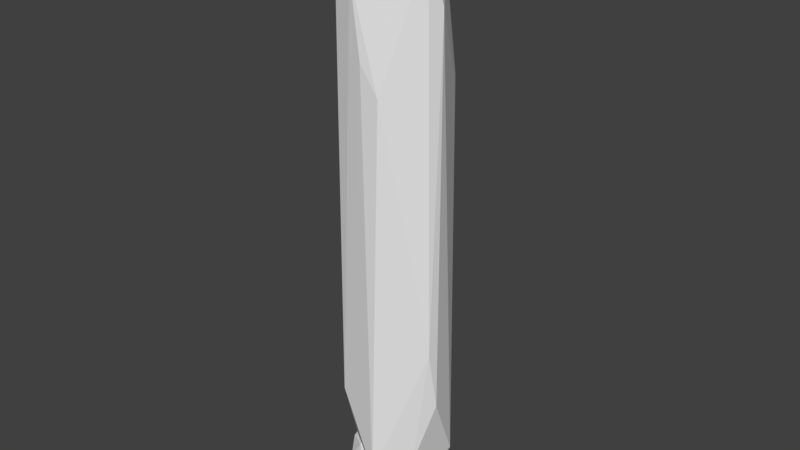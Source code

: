 # Source: 2wpq_Salmonella_TripleLX_coiledcoil.pdbbricolage.blend  (saved by Blender 2.79.0; exported with 4.5.12 LTS)
import bpy
from mathutils import Matrix  # noqa: F401  (used for matrix-valued properties, if any)

bpy.ops.wm.read_factory_settings(use_empty=True)
scene = bpy.context.scene
scene.name = 'Scene'

# ---- collections
col_collection_1 = bpy.data.collections.new('Collection 1'); scene.collection.children.link(col_collection_1)
col_collection_2 = bpy.data.collections.new('Collection 2'); scene.collection.children.link(col_collection_2)

# ---- world
world_world = bpy.data.worlds.new('World'); scene.world = world_world
world_world.color = (0.05088, 0.05088, 0.05088)
world_world.use_sun_shadow = False
world_world.sun_shadow_jitter_overblur = 0.0
world_world.cycles.sampling_method = 'MANUAL'

# ---- meshes
me_dudulmesh_010 = bpy.data.meshes.new('dudulMesh.010')
me_dudulmesh_010.from_pydata([(-5.283, 0.15, -72.21), (-9.566, 2.198, -70.92), (-10.5, 3.368, -70.61), (-12.67, 4.129, -69.6), (-12.36, 4.986, -68.42), (-10.61, -4.494, -70.74), (-12.79, 2.208, -58.01), (-7.204, 12.22, -47.62), (-0.948, 12.18, -23.27), (3.086, -12.4, 33.82), (-1.57, -12.7, 41.25), (-10.27, -10.36, 53.12), (-4.745, -11.99, 59.96), (-10.69, 1.243, 62.09), (-8.51, -4.75, 70.68), (-11.27, -7.276, 64.96), (-11.58, -8.691, 64.64), (-4.949, -3.182, 72.41), (-5.576, -7.24, 69.65), (-7.133, 1.03, 72.32), (-8.195, -0.722, 71.82), (-0.474, -6.279, -71.93), (-1.793, -5.497, -72.0), (-1.612, -2.881, -73.0), (2.536, -10.29, -70.06), (2.339, -11.75, -69.63), (0.936, -12.03, -69.06), (0.9, -13.27, -68.17), (8.607, -6.298, -65.09), (-10.02, -11.2, -47.81), (-12.93, -3.615, -26.9), (-12.62, -4.584, -23.59), (7.117, 9.865, 33.27), (6.399, 10.93, 34.02), (3.181, 11.96, 33.22), (12.7, -1.949, 53.68), (7.039, 6.06, 56.89), (8.672, 2.696, 62.82), (9.087, 2.864, 61.42), (8.977, 3.713, 59.28), (6.268, -3.143, 71.05), (11.18, -5.467, 66.45), (2.919, -0.91, 72.55), (6.914, 0.625, 70.01), (2.249, -4.79, 73.03), (1.836, 5.343, -70.9), (2.31, 3.273, -72.2), (2.359, 1.741, -72.19), (-0.306, 1.575, -73.03), (6.818, 5.837, -70.51), (8.273, 5.56, -70.11), (8.794, 6.499, -69.04), (10.16, 6.052, -68.53), (10.6, 6.814, -67.33), (1.451, 10.94, -65.5), (0.951, 10.41, -67.63), (12.93, -2.502, -47.84), (12.43, -5.08, -32.0), (-12.93, 3.17, 43.43), (-9.036, 12.13, 54.52), (-8.928, 7.597, 63.16), (-9.324, 8.846, 60.62), (-9.915, 6.827, 59.69), (3.648, 7.509, 61.73), (-3.052, 8.717, 70.69), (-3.671, 12.05, 66.58), (-5.084, 13.27, 64.88), (-3.317, 4.579, 72.28), (-6.306, 7.276, 69.23), (1.327, 4.642, 72.71), (0.303, 6.368, 72.04)], [], [(25, 26, 27), (49, 50, 51), (50, 51, 52), (51, 52, 53), (39, 35, 32, 33), (39, 38, 35), (38, 41, 35), (38, 37, 41), (40, 44, 41), (13, 62, 58), (62, 61, 58), (61, 59, 58), (59, 4, 58), (40, 42, 44), (42, 69, 44), (55, 54, 53, 51), (17, 14, 44), (14, 18, 44), (17, 20, 14), (17, 19, 20), (19, 68, 20), (19, 17, 44, 69), (13, 15, 20), (60, 61, 13), (61, 62, 13), (7, 55, 4), (59, 7, 4), (51, 49, 55), (49, 45, 55), (45, 48, 55), (7, 54, 55), (45, 46, 48), (46, 47, 48), (46, 50, 47), (46, 49, 50), (29, 5, 27), (5, 26, 27), (7, 8, 54), (25, 28, 27), (8, 34, 54), (60, 13, 20, 68), (28, 57, 27), (57, 9, 27), (70, 43, 37, 65), (9, 10, 27), (10, 29, 27), (65, 36, 33), (36, 39, 33), (31, 30, 29), (30, 5, 29), (33, 53, 54, 34), (36, 63, 39), (10, 12, 29), (12, 11, 29), (63, 38, 39), (63, 37, 38), (11, 16, 29), (16, 31, 29), (63, 65, 37), (44, 18, 12, 41), (6, 3, 5), (3, 2, 5), (70, 69, 43), (2, 1, 5), (1, 0, 5), (69, 40, 43), (69, 42, 40), (0, 23, 5), (23, 22, 5), (60, 66, 61), (66, 59, 61), (22, 21, 5), (21, 25, 5), (66, 7, 59), (70, 67, 69), (25, 26, 5), (30, 6, 5), (67, 19, 69), (67, 64, 19), (21, 24, 25), (24, 28, 25), (64, 68, 19), (64, 66, 68), (24, 52, 28), (52, 53, 28), (66, 60, 68), (66, 8, 7), (53, 56, 28), (56, 57, 28), (46, 45, 49), (66, 34, 8), (56, 35, 57), (35, 41, 57), (64, 65, 66), (64, 70, 65), (41, 9, 57), (41, 12, 9), (63, 36, 65), (64, 67, 70), (12, 10, 9), (16, 30, 31), (16, 58, 30), (58, 6, 30), (43, 40, 41, 37), (18, 16, 12), (16, 11, 12), (18, 14, 16), (14, 20, 16), (20, 15, 16), (15, 13, 16), (13, 58, 16), (58, 3, 6), (4, 55, 3), (55, 2, 3), (58, 4, 3), (48, 0, 2), (0, 1, 2), (55, 48, 2), (48, 23, 0), (48, 47, 23), (47, 24, 23), (24, 21, 23), (21, 22, 23), (47, 50, 24), (50, 52, 24), (66, 65, 33, 34), (33, 32, 53), (32, 35, 53), (35, 56, 53)])
me_dudulmesh_010.use_remesh_preserve_volume = False
me_dudulmesh_010.use_remesh_preserve_attributes = False
me_dudulmesh_010.use_mirror_vertex_groups = False
me_dudulmesh_010.update()
me_cube_009 = bpy.data.meshes.new('Cube.009')
me_cube_009.from_pydata([(-5.0, -5.0, -5.0), (-5.0, -5.0, 5.0), (-5.0, 5.0, -5.0), (-5.0, 5.0, 5.0), (5.0, -5.0, -5.0), (5.0, -5.0, 5.0), (5.0, 5.0, -5.0), (5.0, 5.0, 5.0)], [], [(0, 1, 3, 2), (2, 3, 7, 6), (6, 7, 5, 4), (4, 5, 1, 0), (2, 6, 4, 0), (7, 3, 1, 5)])
me_cube_009.use_remesh_preserve_volume = False
me_cube_009.use_remesh_preserve_attributes = False
me_cube_009.use_mirror_vertex_groups = False
me_cube_009.update()
me_icosphere_008 = bpy.data.meshes.new('Icosphere.008')
me_icosphere_008.from_pydata([(0.0, 0.0, -10.0), (7.236, -5.257, -4.472), (-2.764, -8.506, -4.472), (-8.944, 0.0, -4.472), (-2.764, 8.506, -4.472), (7.236, 5.257, -4.472), (2.764, -8.506, 4.472), (-7.236, -5.257, 4.472), (-7.236, 5.257, 4.472), (2.764, 8.506, 4.472), (8.944, 0.0, 4.472), (0.0, 0.0, 10.0), (-1.625, -5.0, -8.507), (4.253, -3.09, -8.507), (2.629, -8.09, -5.257), (8.506, 0.0, -5.257), (4.253, 3.09, -8.507), (-5.257, 0.0, -8.507), (-6.882, -5.0, -5.257), (-1.625, 5.0, -8.507), (-6.882, 5.0, -5.257), (2.629, 8.09, -5.257), (9.511, -3.09, 0.0), (9.511, 3.09, 0.0), (0.0, -10.0, 0.0), (5.878, -8.09, 0.0), (-9.511, -3.09, 0.0), (-5.878, -8.09, 0.0), (-5.878, 8.09, 0.0), (-9.511, 3.09, 0.0), (5.878, 8.09, 0.0), (0.0, 10.0, 0.0), (6.882, -5.0, 5.257), (-2.629, -8.09, 5.257), (-8.506, 0.0, 5.257), (-2.629, 8.09, 5.257), (6.882, 5.0, 5.257), (1.625, -5.0, 8.507), (5.257, 0.0, 8.507), (-4.253, -3.09, 8.507), (-4.253, 3.09, 8.507), (1.625, 5.0, 8.507)], [], [(0, 13, 12), (1, 13, 15), (0, 12, 17), (0, 17, 19), (0, 19, 16), (1, 15, 22), (2, 14, 24), (3, 18, 26), (4, 20, 28), (5, 21, 30), (1, 22, 25), (2, 24, 27), (3, 26, 29), (4, 28, 31), (5, 30, 23), (6, 32, 37), (7, 33, 39), (8, 34, 40), (9, 35, 41), (10, 36, 38), (38, 41, 11), (38, 36, 41), (36, 9, 41), (41, 40, 11), (41, 35, 40), (35, 8, 40), (40, 39, 11), (40, 34, 39), (34, 7, 39), (39, 37, 11), (39, 33, 37), (33, 6, 37), (37, 38, 11), (37, 32, 38), (32, 10, 38), (23, 36, 10), (23, 30, 36), (30, 9, 36), (31, 35, 9), (31, 28, 35), (28, 8, 35), (29, 34, 8), (29, 26, 34), (26, 7, 34), (27, 33, 7), (27, 24, 33), (24, 6, 33), (25, 32, 6), (25, 22, 32), (22, 10, 32), (30, 31, 9), (30, 21, 31), (21, 4, 31), (28, 29, 8), (28, 20, 29), (20, 3, 29), (26, 27, 7), (26, 18, 27), (18, 2, 27), (24, 25, 6), (24, 14, 25), (14, 1, 25), (22, 23, 10), (22, 15, 23), (15, 5, 23), (16, 21, 5), (16, 19, 21), (19, 4, 21), (19, 20, 4), (19, 17, 20), (17, 3, 20), (17, 18, 3), (17, 12, 18), (12, 2, 18), (15, 16, 5), (15, 13, 16), (13, 0, 16), (12, 14, 2), (12, 13, 14), (13, 1, 14)])
me_icosphere_008.use_remesh_preserve_volume = False
me_icosphere_008.use_remesh_preserve_attributes = False
me_icosphere_008.use_mirror_vertex_groups = False
me_icosphere_008.update()

# ---- objects
ob_dudul = bpy.data.objects.new('dudul', me_dudulmesh_010)
ob_d_end = bpy.data.objects.new('d_end', me_cube_009)
ob_d_start = bpy.data.objects.new('d_start', me_icosphere_008)

# ---- transforms, parenting, visibility, modifiers, constraints
ob_dudul.location = (0.0, 0.0, 0.0)
ob_dudul.show_name = True
ob_dudul.lineart.crease_threshold = 0.0
ob_d_end.location = (0.303, 6.368, 72.04)
ob_d_end.lineart.crease_threshold = 0.0
ob_d_start.location = (-5.283, 0.15, -72.21)
ob_d_start.lineart.crease_threshold = 0.0

# ---- collection membership
col_collection_1.objects.link(ob_dudul)
col_collection_2.objects.link(ob_d_end)
col_collection_2.objects.link(ob_d_start)
col_collection_2.objects.link(ob_dudul)

# ---- scene / render settings (as saved in the file)
scene.frame_start = 1; scene.frame_end = 250; scene.frame_set(102)
scene.render.engine = 'BLENDER_EEVEE_NEXT'
scene.render.resolution_percentage = 50
scene.render.dither_intensity = 0.0
scene.cycles.use_denoising = False
scene.cycles.samples = 128
scene.cycles.sampling_pattern = 'TABULATED_SOBOL'
scene.cycles.light_sampling_threshold = 0.0
scene.cycles.use_adaptive_sampling = False
scene.cycles.use_light_tree = False
scene.cycles.blur_glossy = 0.0
scene.cycles.sample_clamp_indirect = 0.0
scene.view_settings.view_transform = 'Standard'
bpy.context.view_layer.update()

# ---- added for rendering (the .blend has no active camera and no usable light): camera, sun
cam_auto = bpy.data.cameras.new('AutoCamera')
cam_auto.lens = 50.0
cam_auto.sensor_width = 36.0
cam_auto.clip_end = 2659.97
ob_auto_camera = bpy.data.objects.new('AutoCamera', cam_auto)
scene.collection.objects.link(ob_auto_camera)
ob_auto_camera.location = (150.634, -181.879, 118.667)
ob_auto_camera.rotation_euler = (1.09748, -7.21219e-08, 0.694738)
scene.camera = ob_auto_camera
light_auto_sun = bpy.data.lights.new('AutoSun', 'SUN')
light_auto_sun.energy = 3.0
light_auto_sun.angle = 0.0523599
ob_auto_sun = bpy.data.objects.new('AutoSun', light_auto_sun)
scene.collection.objects.link(ob_auto_sun)
ob_auto_sun.rotation_euler = (0.872665, 0.174533, 0.523599)
bpy.context.view_layer.update()
